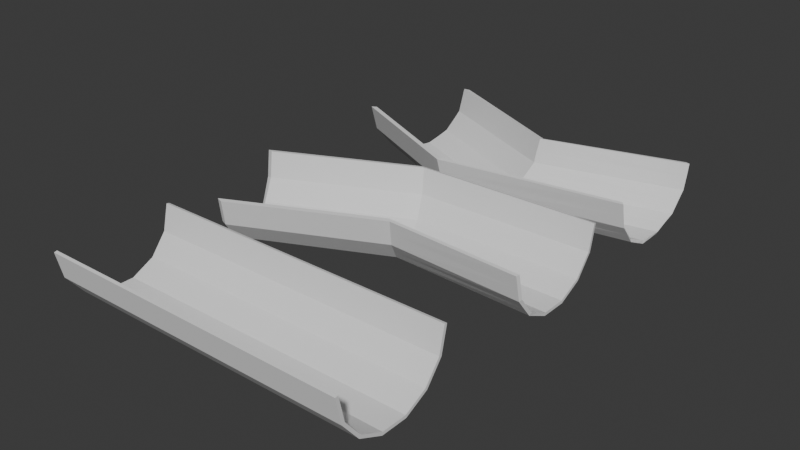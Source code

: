 # Source: MarbleRamp.blend  (saved by Blender 4.2.66; exported with 4.5.12 LTS)
import bpy
from mathutils import Matrix  # noqa: F401  (used for matrix-valued properties, if any)

bpy.ops.wm.read_factory_settings(use_empty=True)
scene = bpy.context.scene
scene.name = 'Scene'

# ---- collections
col_collection = bpy.data.collections.new('Collection'); scene.collection.children.link(col_collection)

# ---- world
world_world = bpy.data.worlds.new('World'); scene.world = world_world
world_world.use_nodes = True; world_world.node_tree.nodes.clear()
_N = world_world.node_tree.nodes; _L = world_world.node_tree.links
n0 = _N.new('ShaderNodeOutputWorld'); n0.name = 'World Output'; n0.location = (300, 300)
n1 = _N.new('ShaderNodeBackground'); n1.name = 'Background'; n1.location = (10, 300)
n1.inputs[0].default_value = (0.05088, 0.05088, 0.05088, 1.0)
_L.new(n1.outputs[0], n0.inputs[0])
n0.is_active_output = True
world_world.color = (0.05088, 0.05088, 0.05088)
world_world.sun_shadow_jitter_overblur = 0.0

# ---- meshes
me_cylinder = bpy.data.meshes.new('Cylinder')
me_cylinder.from_pydata([(0.0, 1.0, -1.0), (0.0, 1.0, 1.0), (0.4339, 0.901, -1.0), (0.4339, 0.901, 1.0), (0.7818, 0.6235, -1.0), (0.7818, 0.6235, 1.0), (0.9749, 0.2225, -1.0), (0.9749, 0.2225, 1.0), (0.9749, -0.2225, -1.0), (0.9749, -0.2225, 1.0), (0.7818, -0.6235, -1.0), (0.7818, -0.6235, 1.0), (0.4339, -0.901, -1.0), (0.4339, -0.901, 1.0), (0.0, -1.0, -1.0), (0.0, -1.0, 1.0), (-0.01113, 0.9513, -1.0), (-0.01113, 0.9513, 1.0), (0.4116, 0.8548, -1.0), (0.4116, 0.8548, 1.0), (0.7417, 0.5915, -1.0), (0.7417, 0.5915, 1.0), (0.9249, 0.2111, -1.0), (0.9249, 0.2111, 1.0), (0.9249, -0.2111, -1.0), (0.9249, -0.2111, 1.0), (0.7417, -0.5915, -1.0), (0.7417, -0.5915, 1.0), (0.4116, -0.8548, -1.0), (0.4116, -0.8548, 1.0), (-0.01113, -0.9513, -1.0), (-0.01113, -0.9513, 1.0)], [], [(0, 1, 3, 2), (2, 3, 5, 4), (4, 5, 7, 6), (6, 7, 9, 8), (8, 9, 11, 10), (10, 11, 13, 12), (12, 13, 15, 14), (16, 18, 19, 17), (18, 20, 21, 19), (20, 22, 23, 21), (22, 24, 25, 23), (24, 26, 27, 25), (26, 28, 29, 27), (28, 30, 31, 29), (0, 2, 18, 16), (3, 1, 17, 19), (1, 0, 16, 17), (2, 4, 20, 18), (5, 3, 19, 21), (4, 6, 22, 20), (7, 5, 21, 23), (6, 8, 24, 22), (9, 7, 23, 25), (8, 10, 26, 24), (11, 9, 25, 27), (10, 12, 28, 26), (13, 11, 27, 29), (12, 14, 30, 28), (15, 13, 29, 31), (14, 15, 31, 30)])
_uv = me_cylinder.uv_layers.new(name='UVMap')
_uv.uv.foreach_set('vector', [1.0, 0.5, 1.0, 1.0, 0.9286, 1.0, 0.9286, 0.5, 0.9286, 0.5, 0.9286, 1.0, 0.8571, 1.0, 0.8571, 0.5, 0.8571, 0.5, 0.8571, 1.0, 0.7857, 1.0, 0.7857, 0.5, 0.7857, 0.5, 0.7857, 1.0, 0.7143, 1.0, 0.7143, 0.5, 0.7143, 0.5, 0.7143, 1.0, 0.6429, 1.0, 0.6429, 0.5, 0.6429, 0.5, 0.6429, 1.0, 0.5714, 1.0, 0.5714, 0.5, 0.5714, 0.5, 0.5714, 1.0, 0.5, 1.0, 0.5, 0.5, 1.0, 0.5, 0.9286, 0.5, 0.9286, 1.0, 1.0, 1.0, 0.9286, 0.5, 0.8571, 0.5, 0.8571, 1.0, 0.9286, 1.0, 0.8571, 0.5, 0.7857, 0.5, 0.7857, 1.0, 0.8571, 1.0, 0.7857, 0.5, 0.7143, 0.5, 0.7143, 1.0, 0.7857, 1.0, 0.7143, 0.5, 0.6429, 0.5, 0.6429, 1.0, 0.7143, 1.0, 0.6429, 0.5, 0.5714, 0.5, 0.5714, 1.0, 0.6429, 1.0, 0.5714, 0.5, 0.5, 0.5, 0.5, 1.0, 0.5714, 1.0, 1.0, 0.5, 0.9286, 0.5, 0.9286, 0.5, 1.0, 0.5, 0.9286, 1.0, 1.0, 1.0, 1.0, 1.0, 0.9286, 1.0, 1.0, 1.0, 1.0, 0.5, 1.0, 0.5, 1.0, 1.0, 0.9286, 0.5, 0.8571, 0.5, 0.8571, 0.5, 0.9286, 0.5, 0.8571, 1.0, 0.9286, 1.0, 0.9286, 1.0, 0.8571, 1.0, 0.8571, 0.5, 0.7857, 0.5, 0.7857, 0.5, 0.8571, 0.5, 0.7857, 1.0, 0.8571, 1.0, 0.8571, 1.0, 0.7857, 1.0, 0.7857, 0.5, 0.7143, 0.5, 0.7143, 0.5, 0.7857, 0.5, 0.7143, 1.0, 0.7857, 1.0, 0.7857, 1.0, 0.7143, 1.0, 0.7143, 0.5, 0.6429, 0.5, 0.6429, 0.5, 0.7143, 0.5, 0.6429, 1.0, 0.7143, 1.0, 0.7143, 1.0, 0.6429, 1.0, 0.6429, 0.5, 0.5714, 0.5, 0.5714, 0.5, 0.6429, 0.5, 0.5714, 1.0, 0.6429, 1.0, 0.6429, 1.0, 0.5714, 1.0, 0.5714, 0.5, 0.5, 0.5, 0.5, 0.5, 0.5714, 0.5, 0.5, 1.0, 0.5714, 1.0, 0.5714, 1.0, 0.5, 1.0, 0.5, 0.5, 0.5, 1.0, 0.5, 1.0, 0.5, 0.5])
me_cylinder.update()
me_cylinder_001 = bpy.data.meshes.new('Cylinder.001')
me_cylinder_001.from_pydata([(0.0, -0.1372, -1.116), (0.0, 1.0, 1.0), (0.4339, -0.2269, -1.1), (0.4339, 0.901, 1.0), (0.7818, -0.4784, -1.055), (0.7818, 0.6235, 1.0), (0.9749, -0.8418, -0.9894), (0.9749, 0.2225, 1.0), (0.9749, -1.245, -0.9169), (0.9749, -0.2225, 1.0), (0.7818, -1.609, -0.8517), (0.7818, -0.6235, 1.0), (0.4339, -1.86, -0.8065), (0.4339, -0.901, 1.0), (0.0, -1.95, -0.7904), (0.0, -1.0, 1.0), (0.2169, -0.1821, -1.108), (0.2169, 0.9505, 1.0), (0.0, 0.9602, -0.2096), (0.4339, 0.8705, -0.1935), (0.6079, -0.3527, -1.077), (0.6079, 0.7622, 1.0), (0.7818, 0.619, -0.1483), (0.8784, -0.6601, -1.022), (0.8784, 0.423, 1.0), (0.9749, 0.2556, -0.08306), (0.9749, -1.044, -0.9532), (0.9749, 0.0, 1.0), (0.9749, -0.1478, -0.01063), (0.8784, -1.427, -0.8843), (0.8784, -0.423, 1.0), (0.7818, -0.5112, 0.05463), (0.6079, -1.734, -0.8291), (0.6079, -0.7622, 1.0), (0.4339, -0.7626, 0.09979), (0.2169, -1.905, -0.7985), (0.2169, -0.9505, 1.0), (0.0, -0.8524, 0.1159), (0.2169, -0.8075, 0.1078), (0.6079, -0.6369, 0.07721), (0.8784, -0.3295, 0.022), (0.9749, 0.05392, -0.04685), (0.8784, 0.4373, -0.1157), (0.6079, 0.7447, -0.1709), (0.2169, 0.9154, -0.2015), (-0.007917, -0.1686, -1.078), (-0.01065, 0.9512, 1.002), (0.4159, -0.2572, -1.063), (0.4125, 0.8545, 1.001), (0.7443, -0.5012, -1.027), (0.7424, 0.5906, 1.0), (0.922, -0.8478, -0.9821), (0.9249, 0.2108, 0.9997), (0.9261, -1.231, -0.9343), (0.9251, -0.21, 1.001), (0.75, -1.583, -0.8832), (0.7431, -0.5901, 1.004), (0.4187, -1.829, -0.844), (0.4133, -0.8547, 1.007), (-0.007917, -1.918, -0.8285), (-0.01036, -0.9517, 1.008), (0.209, -0.2135, -1.07), (0.2063, 0.9017, 1.001), (-0.01117, 0.9118, -0.1867), (0.4125, 0.8246, -0.1713), (0.5834, -0.3805, -1.044), (0.5776, 0.7224, 1.001), (0.7429, 0.5861, -0.1314), (0.8371, -0.6781, -1.0), (0.8338, 0.4004, 0.9997), (0.9251, 0.2415, -0.07475), (0.9249, -1.044, -0.9532), (0.9249, 1.281e-08, 1.0), (0.9225, -0.1395, -0.01379), (0.8371, -1.409, -0.9061), (0.8339, -0.4003, 1.002), (0.7379, -0.4805, 0.0409), (0.5834, -1.707, -0.8627), (0.578, -0.7225, 1.005), (0.4086, -0.7146, 0.08015), (0.209, -1.873, -0.8365), (0.2066, -0.9022, 1.008), (-0.012, -0.8001, 0.09547), (0.2049, -0.7551, 0.08792), (0.5752, -0.5962, 0.06018), (0.8327, -0.3078, 0.01153), (0.9249, 0.05392, -0.04685), (0.8331, 0.4159, -0.1043), (0.5765, 0.706, -0.1513), (0.2058, 0.8673, -0.1779)], [], [(44, 17, 3, 19), (43, 21, 5, 22), (42, 24, 7, 25), (41, 27, 9, 28), (40, 30, 11, 31), (39, 33, 13, 34), (38, 36, 15, 37), (35, 38, 37, 14), (12, 34, 38, 35), (34, 13, 36, 38), (32, 39, 34, 12), (10, 31, 39, 32), (31, 11, 33, 39), (29, 40, 31, 10), (8, 28, 40, 29), (28, 9, 30, 40), (26, 41, 28, 8), (6, 25, 41, 26), (25, 7, 27, 41), (23, 42, 25, 6), (4, 22, 42, 23), (22, 5, 24, 42), (20, 43, 22, 4), (2, 19, 43, 20), (19, 3, 21, 43), (16, 44, 19, 2), (0, 18, 44, 16), (18, 1, 17, 44), (89, 64, 48, 62), (88, 67, 50, 66), (87, 70, 52, 69), (86, 73, 54, 72), (85, 76, 56, 75), (84, 79, 58, 78), (83, 82, 60, 81), (80, 59, 82, 83), (57, 80, 83, 79), (79, 83, 81, 58), (77, 57, 79, 84), (55, 77, 84, 76), (76, 84, 78, 56), (74, 55, 76, 85), (53, 74, 85, 73), (73, 85, 75, 54), (71, 53, 73, 86), (51, 71, 86, 70), (70, 86, 72, 52), (68, 51, 70, 87), (49, 68, 87, 67), (67, 87, 69, 50), (65, 49, 67, 88), (47, 65, 88, 64), (64, 88, 66, 48), (61, 47, 64, 89), (45, 61, 89, 63), (63, 89, 62, 46), (16, 2, 47, 61), (17, 1, 46, 62), (1, 18, 63, 46), (20, 4, 49, 65), (21, 3, 48, 66), (23, 6, 51, 68), (24, 5, 50, 69), (26, 8, 53, 71), (27, 7, 52, 72), (29, 10, 55, 74), (30, 9, 54, 75), (32, 12, 57, 77), (33, 11, 56, 78), (35, 14, 59, 80), (36, 13, 58, 81), (14, 37, 82, 59), (0, 16, 61, 45), (3, 17, 62, 48), (18, 0, 45, 63), (2, 20, 65, 47), (5, 21, 66, 50), (4, 23, 68, 49), (7, 24, 69, 52), (6, 26, 71, 51), (9, 27, 72, 54), (8, 29, 74, 53), (11, 30, 75, 56), (10, 32, 77, 55), (13, 33, 78, 58), (12, 35, 80, 57), (15, 36, 81, 60), (37, 15, 60, 82)])
_uv = me_cylinder_001.uv_layers.new(name='UVMap')
_uv.uv.foreach_set('vector', [0.9643, 0.75, 0.9643, 1.0, 0.9286, 1.0, 0.9286, 0.75, 0.8929, 0.75, 0.8929, 1.0, 0.8571, 1.0, 0.8571, 0.75, 0.8214, 0.75, 0.8214, 1.0, 0.7857, 1.0, 0.7857, 0.75, 0.75, 0.75, 0.75, 1.0, 0.7143, 1.0, 0.7143, 0.75, 0.6786, 0.75, 0.6786, 1.0, 0.6429, 1.0, 0.6429, 0.75, 0.6071, 0.75, 0.6071, 1.0, 0.5714, 1.0, 0.5714, 0.75, 0.5357, 0.75, 0.5357, 1.0, 0.5, 1.0, 0.5, 0.75, 0.5357, 0.5, 0.5357, 0.75, 0.5, 0.75, 0.5, 0.5, 0.5714, 0.5, 0.5714, 0.75, 0.5357, 0.75, 0.5357, 0.5, 0.5714, 0.75, 0.5714, 1.0, 0.5357, 1.0, 0.5357, 0.75, 0.6071, 0.5, 0.6071, 0.75, 0.5714, 0.75, 0.5714, 0.5, 0.6429, 0.5, 0.6429, 0.75, 0.6071, 0.75, 0.6071, 0.5, 0.6429, 0.75, 0.6429, 1.0, 0.6071, 1.0, 0.6071, 0.75, 0.6786, 0.5, 0.6786, 0.75, 0.6429, 0.75, 0.6429, 0.5, 0.7143, 0.5, 0.7143, 0.75, 0.6786, 0.75, 0.6786, 0.5, 0.7143, 0.75, 0.7143, 1.0, 0.6786, 1.0, 0.6786, 0.75, 0.75, 0.5, 0.75, 0.75, 0.7143, 0.75, 0.7143, 0.5, 0.7857, 0.5, 0.7857, 0.75, 0.75, 0.75, 0.75, 0.5, 0.7857, 0.75, 0.7857, 1.0, 0.75, 1.0, 0.75, 0.75, 0.8214, 0.5, 0.8214, 0.75, 0.7857, 0.75, 0.7857, 0.5, 0.8571, 0.5, 0.8571, 0.75, 0.8214, 0.75, 0.8214, 0.5, 0.8571, 0.75, 0.8571, 1.0, 0.8214, 1.0, 0.8214, 0.75, 0.8929, 0.5, 0.8929, 0.75, 0.8571, 0.75, 0.8571, 0.5, 0.9286, 0.5, 0.9286, 0.75, 0.8929, 0.75, 0.8929, 0.5, 0.9286, 0.75, 0.9286, 1.0, 0.8929, 1.0, 0.8929, 0.75, 0.9643, 0.5, 0.9643, 0.75, 0.9286, 0.75, 0.9286, 0.5, 1.0, 0.5, 1.0, 0.75, 0.9643, 0.75, 0.9643, 0.5, 1.0, 0.75, 1.0, 1.0, 0.9643, 1.0, 0.9643, 0.75, 0.9643, 0.75, 0.9286, 0.75, 0.9286, 1.0, 0.9643, 1.0, 0.8929, 0.75, 0.8571, 0.75, 0.8571, 1.0, 0.8929, 1.0, 0.8214, 0.75, 0.7857, 0.75, 0.7857, 1.0, 0.8214, 1.0, 0.75, 0.75, 0.7143, 0.75, 0.7143, 1.0, 0.75, 1.0, 0.6786, 0.75, 0.6429, 0.75, 0.6429, 1.0, 0.6786, 1.0, 0.6071, 0.75, 0.5714, 0.75, 0.5714, 1.0, 0.6071, 1.0, 0.5357, 0.75, 0.5, 0.75, 0.5, 1.0, 0.5357, 1.0, 0.5357, 0.5, 0.5, 0.5, 0.5, 0.75, 0.5357, 0.75, 0.5714, 0.5, 0.5357, 0.5, 0.5357, 0.75, 0.5714, 0.75, 0.5714, 0.75, 0.5357, 0.75, 0.5357, 1.0, 0.5714, 1.0, 0.6071, 0.5, 0.5714, 0.5, 0.5714, 0.75, 0.6071, 0.75, 0.6429, 0.5, 0.6071, 0.5, 0.6071, 0.75, 0.6429, 0.75, 0.6429, 0.75, 0.6071, 0.75, 0.6071, 1.0, 0.6429, 1.0, 0.6786, 0.5, 0.6429, 0.5, 0.6429, 0.75, 0.6786, 0.75, 0.7143, 0.5, 0.6786, 0.5, 0.6786, 0.75, 0.7143, 0.75, 0.7143, 0.75, 0.6786, 0.75, 0.6786, 1.0, 0.7143, 1.0, 0.75, 0.5, 0.7143, 0.5, 0.7143, 0.75, 0.75, 0.75, 0.7857, 0.5, 0.75, 0.5, 0.75, 0.75, 0.7857, 0.75, 0.7857, 0.75, 0.75, 0.75, 0.75, 1.0, 0.7857, 1.0, 0.8214, 0.5, 0.7857, 0.5, 0.7857, 0.75, 0.8214, 0.75, 0.8571, 0.5, 0.8214, 0.5, 0.8214, 0.75, 0.8571, 0.75, 0.8571, 0.75, 0.8214, 0.75, 0.8214, 1.0, 0.8571, 1.0, 0.8929, 0.5, 0.8571, 0.5, 0.8571, 0.75, 0.8929, 0.75, 0.9286, 0.5, 0.8929, 0.5, 0.8929, 0.75, 0.9286, 0.75, 0.9286, 0.75, 0.8929, 0.75, 0.8929, 1.0, 0.9286, 1.0, 0.9643, 0.5, 0.9286, 0.5, 0.9286, 0.75, 0.9643, 0.75, 1.0, 0.5, 0.9643, 0.5, 0.9643, 0.75, 1.0, 0.75, 1.0, 0.75, 0.9643, 0.75, 0.9643, 1.0, 1.0, 1.0, 0.9643, 0.5, 0.9286, 0.5, 0.9286, 0.5, 0.9643, 0.5, 0.9643, 1.0, 1.0, 1.0, 1.0, 1.0, 0.9643, 1.0, 1.0, 1.0, 1.0, 0.75, 1.0, 0.75, 1.0, 1.0, 0.8929, 0.5, 0.8571, 0.5, 0.8571, 0.5, 0.8929, 0.5, 0.8929, 1.0, 0.9286, 1.0, 0.9286, 1.0, 0.8929, 1.0, 0.8214, 0.5, 0.7857, 0.5, 0.7857, 0.5, 0.8214, 0.5, 0.8214, 1.0, 0.8571, 1.0, 0.8571, 1.0, 0.8214, 1.0, 0.75, 0.5, 0.7143, 0.5, 0.7143, 0.5, 0.75, 0.5, 0.75, 1.0, 0.7857, 1.0, 0.7857, 1.0, 0.75, 1.0, 0.6786, 0.5, 0.6429, 0.5, 0.6429, 0.5, 0.6786, 0.5, 0.6786, 1.0, 0.7143, 1.0, 0.7143, 1.0, 0.6786, 1.0, 0.6071, 0.5, 0.5714, 0.5, 0.5714, 0.5, 0.6071, 0.5, 0.6071, 1.0, 0.6429, 1.0, 0.6429, 1.0, 0.6071, 1.0, 0.5357, 0.5, 0.5, 0.5, 0.5, 0.5, 0.5357, 0.5, 0.5357, 1.0, 0.5714, 1.0, 0.5714, 1.0, 0.5357, 1.0, 0.5, 0.5, 0.5, 0.75, 0.5, 0.75, 0.5, 0.5, 1.0, 0.5, 0.9643, 0.5, 0.9643, 0.5, 1.0, 0.5, 0.9286, 1.0, 0.9643, 1.0, 0.9643, 1.0, 0.9286, 1.0, 1.0, 0.75, 1.0, 0.5, 1.0, 0.5, 1.0, 0.75, 0.9286, 0.5, 0.8929, 0.5, 0.8929, 0.5, 0.9286, 0.5, 0.8571, 1.0, 0.8929, 1.0, 0.8929, 1.0, 0.8571, 1.0, 0.8571, 0.5, 0.8214, 0.5, 0.8214, 0.5, 0.8571, 0.5, 0.7857, 1.0, 0.8214, 1.0, 0.8214, 1.0, 0.7857, 1.0, 0.7857, 0.5, 0.75, 0.5, 0.75, 0.5, 0.7857, 0.5, 0.7143, 1.0, 0.75, 1.0, 0.75, 1.0, 0.7143, 1.0, 0.7143, 0.5, 0.6786, 0.5, 0.6786, 0.5, 0.7143, 0.5, 0.6429, 1.0, 0.6786, 1.0, 0.6786, 1.0, 0.6429, 1.0, 0.6429, 0.5, 0.6071, 0.5, 0.6071, 0.5, 0.6429, 0.5, 0.5714, 1.0, 0.6071, 1.0, 0.6071, 1.0, 0.5714, 1.0, 0.5714, 0.5, 0.5357, 0.5, 0.5357, 0.5, 0.5714, 0.5, 0.5, 1.0, 0.5357, 1.0, 0.5357, 1.0, 0.5, 1.0, 0.5, 0.75, 0.5, 1.0, 0.5, 1.0, 0.5, 0.75])
me_cylinder_001.update()
me_cylinder_003 = bpy.data.meshes.new('Cylinder.003')
me_cylinder_003.from_pydata([(0.0, 1.455, -0.7904), (0.0, 1.0, 1.0), (0.4339, 1.365, -0.8065), (0.4339, 0.901, 1.0), (0.7818, 1.114, -0.8517), (0.7818, 0.6235, 1.0), (0.9749, 0.7504, -0.9169), (0.9749, 0.2225, 1.0), (0.9749, 0.347, -0.9894), (0.9749, -0.2225, 1.0), (0.7818, -0.01636, -1.055), (0.7818, -0.6235, 1.0), (0.4339, -0.2678, -1.1), (0.4339, -0.901, 1.0), (0.0, -0.3576, -1.116), (0.0, -1.0, 1.0), (0.2169, 1.41, -0.7985), (0.2169, 0.9505, 1.0), (0.0, 0.3576, 0.1159), (0.4339, 0.2678, 0.09979), (0.6079, 1.24, -0.8291), (0.6079, 0.7622, 1.0), (0.7818, 0.01636, 0.05463), (0.8784, 0.9321, -0.8843), (0.8784, 0.423, 1.0), (0.9749, -0.347, -0.01063), (0.9749, 0.5487, -0.9532), (0.9749, 0.0, 1.0), (0.9749, -0.7504, -0.08306), (0.8784, 0.1653, -1.022), (0.8784, -0.423, 1.0), (0.7818, -1.114, -0.1483), (0.6079, -0.1421, -1.077), (0.6079, -0.7622, 1.0), (0.4339, -1.365, -0.1935), (0.2169, -0.3127, -1.108), (0.2169, -0.9505, 1.0), (0.0, -1.455, -0.2096), (0.2169, -1.41, -0.2015), (0.6079, -1.24, -0.1709), (0.8784, -0.9321, -0.1157), (0.9749, -0.5487, -0.04685), (0.8784, -0.1653, 0.022), (0.6079, 0.1421, 0.07721), (0.2169, 0.3127, 0.1078), (-0.007917, 1.424, -0.8285), (-0.00817, 0.96, 1.029), (0.4187, 1.334, -0.844), (0.418, 0.8613, 1.028), (0.75, 1.088, -0.8832), (0.7482, 0.5904, 1.021), (0.9261, 0.736, -0.9343), (0.9258, 0.2063, 1.009), (0.922, 0.353, -0.9821), (0.9236, -0.2136, 0.9958), (0.7443, 0.00637, -1.027), (0.7426, -0.5928, 0.9869), (0.4159, -0.2376, -1.063), (0.4133, -0.8575, 0.9829), (-0.007917, -0.3262, -1.078), (-0.009656, -0.9541, 0.9826), (0.209, 1.379, -0.8365), (0.2087, 0.9104, 1.029), (-0.01476, 0.292, 0.1077), (0.4025, 0.2092, 0.09176), (0.5834, 1.212, -0.8627), (0.5823, 0.7266, 1.024), (0.7315, -0.0176, 0.04865), (0.8371, 0.9141, -0.9061), (0.836, 0.4004, 1.014), (0.9206, -0.354, -0.01207), (0.9249, 0.5487, -0.9532), (0.9249, 0.0, 1.0), (0.9247, -0.7342, -0.07849), (0.8371, 0.1833, -1.0), (0.8351, -0.4002, 0.9895), (0.7406, -1.077, -0.1382), (0.5834, -0.1143, -1.044), (0.5798, -0.7239, 0.9843), (0.4099, -1.311, -0.1793), (0.209, -0.2813, -1.07), (0.2073, -0.9047, 0.9825), (-0.0131, -1.397, -0.1946), (0.2038, -1.352, -0.1862), (0.5726, -1.195, -0.1588), (0.8311, -0.9093, -0.1092), (0.9249, -0.5487, -0.04685), (0.8304, -0.1886, 0.01721), (0.5701, 0.09413, 0.06982), (0.2022, 0.2473, 0.09925)], [], [(44, 17, 3, 19), (43, 21, 5, 22), (42, 24, 7, 25), (41, 27, 9, 28), (40, 30, 11, 31), (39, 33, 13, 34), (38, 36, 15, 37), (35, 38, 37, 14), (12, 34, 38, 35), (34, 13, 36, 38), (32, 39, 34, 12), (10, 31, 39, 32), (31, 11, 33, 39), (29, 40, 31, 10), (8, 28, 40, 29), (28, 9, 30, 40), (26, 41, 28, 8), (6, 25, 41, 26), (25, 7, 27, 41), (23, 42, 25, 6), (4, 22, 42, 23), (22, 5, 24, 42), (20, 43, 22, 4), (2, 19, 43, 20), (19, 3, 21, 43), (16, 44, 19, 2), (0, 18, 44, 16), (18, 1, 17, 44), (89, 64, 48, 62), (88, 67, 50, 66), (87, 70, 52, 69), (86, 73, 54, 72), (85, 76, 56, 75), (84, 79, 58, 78), (83, 82, 60, 81), (80, 59, 82, 83), (57, 80, 83, 79), (79, 83, 81, 58), (77, 57, 79, 84), (55, 77, 84, 76), (76, 84, 78, 56), (74, 55, 76, 85), (53, 74, 85, 73), (73, 85, 75, 54), (71, 53, 73, 86), (51, 71, 86, 70), (70, 86, 72, 52), (68, 51, 70, 87), (49, 68, 87, 67), (67, 87, 69, 50), (65, 49, 67, 88), (47, 65, 88, 64), (64, 88, 66, 48), (61, 47, 64, 89), (45, 61, 89, 63), (63, 89, 62, 46), (16, 2, 47, 61), (17, 1, 46, 62), (1, 18, 63, 46), (20, 4, 49, 65), (21, 3, 48, 66), (23, 6, 51, 68), (24, 5, 50, 69), (26, 8, 53, 71), (27, 7, 52, 72), (29, 10, 55, 74), (30, 9, 54, 75), (32, 12, 57, 77), (33, 11, 56, 78), (35, 14, 59, 80), (36, 13, 58, 81), (14, 37, 82, 59), (0, 16, 61, 45), (3, 17, 62, 48), (18, 0, 45, 63), (2, 20, 65, 47), (5, 21, 66, 50), (4, 23, 68, 49), (7, 24, 69, 52), (6, 26, 71, 51), (9, 27, 72, 54), (8, 29, 74, 53), (11, 30, 75, 56), (10, 32, 77, 55), (13, 33, 78, 58), (12, 35, 80, 57), (15, 36, 81, 60), (37, 15, 60, 82)])
_uv = me_cylinder_003.uv_layers.new(name='UVMap')
_uv.uv.foreach_set('vector', [0.9643, 0.75, 0.9643, 1.0, 0.9286, 1.0, 0.9286, 0.75, 0.8929, 0.75, 0.8929, 1.0, 0.8571, 1.0, 0.8571, 0.75, 0.8214, 0.75, 0.8214, 1.0, 0.7857, 1.0, 0.7857, 0.75, 0.75, 0.75, 0.75, 1.0, 0.7143, 1.0, 0.7143, 0.75, 0.6786, 0.75, 0.6786, 1.0, 0.6429, 1.0, 0.6429, 0.75, 0.6071, 0.75, 0.6071, 1.0, 0.5714, 1.0, 0.5714, 0.75, 0.5357, 0.75, 0.5357, 1.0, 0.5, 1.0, 0.5, 0.75, 0.5357, 0.5, 0.5357, 0.75, 0.5, 0.75, 0.5, 0.5, 0.5714, 0.5, 0.5714, 0.75, 0.5357, 0.75, 0.5357, 0.5, 0.5714, 0.75, 0.5714, 1.0, 0.5357, 1.0, 0.5357, 0.75, 0.6071, 0.5, 0.6071, 0.75, 0.5714, 0.75, 0.5714, 0.5, 0.6429, 0.5, 0.6429, 0.75, 0.6071, 0.75, 0.6071, 0.5, 0.6429, 0.75, 0.6429, 1.0, 0.6071, 1.0, 0.6071, 0.75, 0.6786, 0.5, 0.6786, 0.75, 0.6429, 0.75, 0.6429, 0.5, 0.7143, 0.5, 0.7143, 0.75, 0.6786, 0.75, 0.6786, 0.5, 0.7143, 0.75, 0.7143, 1.0, 0.6786, 1.0, 0.6786, 0.75, 0.75, 0.5, 0.75, 0.75, 0.7143, 0.75, 0.7143, 0.5, 0.7857, 0.5, 0.7857, 0.75, 0.75, 0.75, 0.75, 0.5, 0.7857, 0.75, 0.7857, 1.0, 0.75, 1.0, 0.75, 0.75, 0.8214, 0.5, 0.8214, 0.75, 0.7857, 0.75, 0.7857, 0.5, 0.8571, 0.5, 0.8571, 0.75, 0.8214, 0.75, 0.8214, 0.5, 0.8571, 0.75, 0.8571, 1.0, 0.8214, 1.0, 0.8214, 0.75, 0.8929, 0.5, 0.8929, 0.75, 0.8571, 0.75, 0.8571, 0.5, 0.9286, 0.5, 0.9286, 0.75, 0.8929, 0.75, 0.8929, 0.5, 0.9286, 0.75, 0.9286, 1.0, 0.8929, 1.0, 0.8929, 0.75, 0.9643, 0.5, 0.9643, 0.75, 0.9286, 0.75, 0.9286, 0.5, 1.0, 0.5, 1.0, 0.75, 0.9643, 0.75, 0.9643, 0.5, 1.0, 0.75, 1.0, 1.0, 0.9643, 1.0, 0.9643, 0.75, 0.9643, 0.75, 0.9286, 0.75, 0.9286, 1.0, 0.9643, 1.0, 0.8929, 0.75, 0.8571, 0.75, 0.8571, 1.0, 0.8929, 1.0, 0.8214, 0.75, 0.7857, 0.75, 0.7857, 1.0, 0.8214, 1.0, 0.75, 0.75, 0.7143, 0.75, 0.7143, 1.0, 0.75, 1.0, 0.6786, 0.75, 0.6429, 0.75, 0.6429, 1.0, 0.6786, 1.0, 0.6071, 0.75, 0.5714, 0.75, 0.5714, 1.0, 0.6071, 1.0, 0.5357, 0.75, 0.5, 0.75, 0.5, 1.0, 0.5357, 1.0, 0.5357, 0.5, 0.5, 0.5, 0.5, 0.75, 0.5357, 0.75, 0.5714, 0.5, 0.5357, 0.5, 0.5357, 0.75, 0.5714, 0.75, 0.5714, 0.75, 0.5357, 0.75, 0.5357, 1.0, 0.5714, 1.0, 0.6071, 0.5, 0.5714, 0.5, 0.5714, 0.75, 0.6071, 0.75, 0.6429, 0.5, 0.6071, 0.5, 0.6071, 0.75, 0.6429, 0.75, 0.6429, 0.75, 0.6071, 0.75, 0.6071, 1.0, 0.6429, 1.0, 0.6786, 0.5, 0.6429, 0.5, 0.6429, 0.75, 0.6786, 0.75, 0.7143, 0.5, 0.6786, 0.5, 0.6786, 0.75, 0.7143, 0.75, 0.7143, 0.75, 0.6786, 0.75, 0.6786, 1.0, 0.7143, 1.0, 0.75, 0.5, 0.7143, 0.5, 0.7143, 0.75, 0.75, 0.75, 0.7857, 0.5, 0.75, 0.5, 0.75, 0.75, 0.7857, 0.75, 0.7857, 0.75, 0.75, 0.75, 0.75, 1.0, 0.7857, 1.0, 0.8214, 0.5, 0.7857, 0.5, 0.7857, 0.75, 0.8214, 0.75, 0.8571, 0.5, 0.8214, 0.5, 0.8214, 0.75, 0.8571, 0.75, 0.8571, 0.75, 0.8214, 0.75, 0.8214, 1.0, 0.8571, 1.0, 0.8929, 0.5, 0.8571, 0.5, 0.8571, 0.75, 0.8929, 0.75, 0.9286, 0.5, 0.8929, 0.5, 0.8929, 0.75, 0.9286, 0.75, 0.9286, 0.75, 0.8929, 0.75, 0.8929, 1.0, 0.9286, 1.0, 0.9643, 0.5, 0.9286, 0.5, 0.9286, 0.75, 0.9643, 0.75, 1.0, 0.5, 0.9643, 0.5, 0.9643, 0.75, 1.0, 0.75, 1.0, 0.75, 0.9643, 0.75, 0.9643, 1.0, 1.0, 1.0, 0.9643, 0.5, 0.9286, 0.5, 0.9286, 0.5, 0.9643, 0.5, 0.9643, 1.0, 1.0, 1.0, 1.0, 1.0, 0.9643, 1.0, 1.0, 1.0, 1.0, 0.75, 1.0, 0.75, 1.0, 1.0, 0.8929, 0.5, 0.8571, 0.5, 0.8571, 0.5, 0.8929, 0.5, 0.8929, 1.0, 0.9286, 1.0, 0.9286, 1.0, 0.8929, 1.0, 0.8214, 0.5, 0.7857, 0.5, 0.7857, 0.5, 0.8214, 0.5, 0.8214, 1.0, 0.8571, 1.0, 0.8571, 1.0, 0.8214, 1.0, 0.75, 0.5, 0.7143, 0.5, 0.7143, 0.5, 0.75, 0.5, 0.75, 1.0, 0.7857, 1.0, 0.7857, 1.0, 0.75, 1.0, 0.6786, 0.5, 0.6429, 0.5, 0.6429, 0.5, 0.6786, 0.5, 0.6786, 1.0, 0.7143, 1.0, 0.7143, 1.0, 0.6786, 1.0, 0.6071, 0.5, 0.5714, 0.5, 0.5714, 0.5, 0.6071, 0.5, 0.6071, 1.0, 0.6429, 1.0, 0.6429, 1.0, 0.6071, 1.0, 0.5357, 0.5, 0.5, 0.5, 0.5, 0.5, 0.5357, 0.5, 0.5357, 1.0, 0.5714, 1.0, 0.5714, 1.0, 0.5357, 1.0, 0.5, 0.5, 0.5, 0.75, 0.5, 0.75, 0.5, 0.5, 1.0, 0.5, 0.9643, 0.5, 0.9643, 0.5, 1.0, 0.5, 0.9286, 1.0, 0.9643, 1.0, 0.9643, 1.0, 0.9286, 1.0, 1.0, 0.75, 1.0, 0.5, 1.0, 0.5, 1.0, 0.75, 0.9286, 0.5, 0.8929, 0.5, 0.8929, 0.5, 0.9286, 0.5, 0.8571, 1.0, 0.8929, 1.0, 0.8929, 1.0, 0.8571, 1.0, 0.8571, 0.5, 0.8214, 0.5, 0.8214, 0.5, 0.8571, 0.5, 0.7857, 1.0, 0.8214, 1.0, 0.8214, 1.0, 0.7857, 1.0, 0.7857, 0.5, 0.75, 0.5, 0.75, 0.5, 0.7857, 0.5, 0.7143, 1.0, 0.75, 1.0, 0.75, 1.0, 0.7143, 1.0, 0.7143, 0.5, 0.6786, 0.5, 0.6786, 0.5, 0.7143, 0.5, 0.6429, 1.0, 0.6786, 1.0, 0.6786, 1.0, 0.6429, 1.0, 0.6429, 0.5, 0.6071, 0.5, 0.6071, 0.5, 0.6429, 0.5, 0.5714, 1.0, 0.6071, 1.0, 0.6071, 1.0, 0.5714, 1.0, 0.5714, 0.5, 0.5357, 0.5, 0.5357, 0.5, 0.5714, 0.5, 0.5, 1.0, 0.5357, 1.0, 0.5357, 1.0, 0.5, 1.0, 0.5, 0.75, 0.5, 1.0, 0.5, 1.0, 0.5, 0.75])
me_cylinder_003.update()

# ---- objects
ob_cylinder = bpy.data.objects.new('Cylinder', me_cylinder)
ob_cylinder_001 = bpy.data.objects.new('Cylinder.001', me_cylinder_001)
ob_cylinder_002 = bpy.data.objects.new('Cylinder.002', me_cylinder_003)

# ---- transforms, parenting, visibility, modifiers, constraints
ob_cylinder.location = (0.0, 0.0, 1.217)
ob_cylinder.rotation_euler = (0.0, 1.571, 0.0)
ob_cylinder.scale = (0.8627, 0.8627, 2.24)
ob_cylinder_001.location = (0.0, 3.0, 1.217)
ob_cylinder_001.rotation_euler = (0.0, 1.571, 0.0)
ob_cylinder_001.scale = (0.8627, 0.8627, 2.24)
ob_cylinder_002.location = (0.0, 5.4, 1.217)
ob_cylinder_002.rotation_euler = (0.0, 1.571, 0.0)
ob_cylinder_002.scale = (0.8627, 0.8627, 2.24)

# ---- collection membership
col_collection.objects.link(ob_cylinder)
col_collection.objects.link(ob_cylinder_001)
col_collection.objects.link(ob_cylinder_002)

# ---- scene / render settings (as saved in the file)
scene.frame_start = 1; scene.frame_end = 250; scene.frame_set(1)
scene.render.engine = 'BLENDER_EEVEE_NEXT'
bpy.context.view_layer.update()

# ---- added for rendering (the .blend has no active camera and no usable light): camera, sun
cam_auto = bpy.data.cameras.new('AutoCamera')
cam_auto.lens = 50.0
cam_auto.sensor_width = 36.0
cam_auto.clip_end = 1000.0
ob_auto_camera = bpy.data.objects.new('AutoCamera', cam_auto)
scene.collection.objects.link(ob_auto_camera)
ob_auto_camera.location = (8.19512, -7.0549, 7.43652)
ob_auto_camera.rotation_euler = (1.09748, -7.21219e-08, 0.694738)
scene.camera = ob_auto_camera
light_auto_sun = bpy.data.lights.new('AutoSun', 'SUN')
light_auto_sun.energy = 3.0
light_auto_sun.angle = 0.0523599
ob_auto_sun = bpy.data.objects.new('AutoSun', light_auto_sun)
scene.collection.objects.link(ob_auto_sun)
ob_auto_sun.rotation_euler = (0.872665, 0.174533, 0.523599)
bpy.context.view_layer.update()
